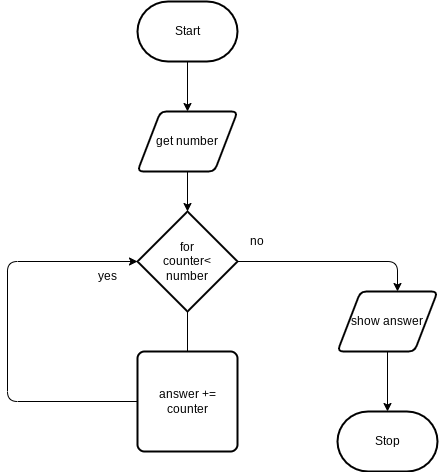

The diagram above was exported from draw.io. Its source (the exported page's mxGraphModel, read from the mxfile embedded in the PNG):
<mxGraphModel dx="532" dy="431" grid="1" gridSize="10" guides="1" tooltips="1" connect="1" arrows="1" fold="1" page="1" pageScale="1" pageWidth="850" pageHeight="1100" math="0" shadow="0">
  <root>
    <mxCell id="0" />
    <mxCell id="1" parent="0" />
    <mxCell id="5" style="edgeStyle=none;html=1;entryX=0.5;entryY=0;entryDx=0;entryDy=0;" edge="1" parent="1" source="2" target="4">
      <mxGeometry relative="1" as="geometry" />
    </mxCell>
    <mxCell id="2" value="Start" style="strokeWidth=2;html=1;shape=mxgraph.flowchart.terminator;whiteSpace=wrap;" parent="1" vertex="1">
      <mxGeometry x="230" y="310" width="100" height="60" as="geometry" />
    </mxCell>
    <mxCell id="3" value="Stop" style="strokeWidth=2;html=1;shape=mxgraph.flowchart.terminator;whiteSpace=wrap;" parent="1" vertex="1">
      <mxGeometry x="430" y="720" width="100" height="60" as="geometry" />
    </mxCell>
    <mxCell id="7" style="edgeStyle=none;html=1;entryX=0.5;entryY=0;entryDx=0;entryDy=0;entryPerimeter=0;" edge="1" parent="1" source="4" target="6">
      <mxGeometry relative="1" as="geometry" />
    </mxCell>
    <mxCell id="4" value="get number" style="shape=parallelogram;html=1;strokeWidth=2;perimeter=parallelogramPerimeter;whiteSpace=wrap;rounded=1;arcSize=12;size=0.23;" vertex="1" parent="1">
      <mxGeometry x="230" y="420" width="100" height="60" as="geometry" />
    </mxCell>
    <mxCell id="8" style="edgeStyle=none;html=1;" edge="1" parent="1" source="6">
      <mxGeometry relative="1" as="geometry">
        <mxPoint x="490" y="600" as="targetPoint" />
        <Array as="points">
          <mxPoint x="490" y="570" />
        </Array>
      </mxGeometry>
    </mxCell>
    <mxCell id="17" style="edgeStyle=none;html=1;" edge="1" parent="1" source="6">
      <mxGeometry relative="1" as="geometry">
        <mxPoint x="280" y="720" as="targetPoint" />
      </mxGeometry>
    </mxCell>
    <mxCell id="6" value="for&lt;br&gt;counter&amp;lt;&lt;br&gt;number" style="strokeWidth=2;html=1;shape=mxgraph.flowchart.decision;whiteSpace=wrap;" vertex="1" parent="1">
      <mxGeometry x="230" y="520" width="100" height="100" as="geometry" />
    </mxCell>
    <mxCell id="10" style="edgeStyle=none;html=1;entryX=0.5;entryY=0;entryDx=0;entryDy=0;entryPerimeter=0;" edge="1" parent="1" source="9" target="3">
      <mxGeometry relative="1" as="geometry" />
    </mxCell>
    <mxCell id="9" value="show answer" style="shape=parallelogram;html=1;strokeWidth=2;perimeter=parallelogramPerimeter;whiteSpace=wrap;rounded=1;arcSize=12;size=0.23;" vertex="1" parent="1">
      <mxGeometry x="430" y="600" width="100" height="60" as="geometry" />
    </mxCell>
    <mxCell id="12" style="edgeStyle=none;html=1;entryX=0;entryY=0.5;entryDx=0;entryDy=0;entryPerimeter=0;" edge="1" parent="1" source="11" target="6">
      <mxGeometry relative="1" as="geometry">
        <Array as="points">
          <mxPoint x="100" y="710" />
          <mxPoint x="100" y="570" />
        </Array>
      </mxGeometry>
    </mxCell>
    <mxCell id="11" value="answer +=&lt;br&gt;counter" style="rounded=1;whiteSpace=wrap;html=1;absoluteArcSize=1;arcSize=14;strokeWidth=2;" vertex="1" parent="1">
      <mxGeometry x="230" y="660" width="100" height="100" as="geometry" />
    </mxCell>
    <mxCell id="13" value="yes" style="text;strokeColor=none;align=center;fillColor=none;html=1;verticalAlign=middle;whiteSpace=wrap;rounded=0;" vertex="1" parent="1">
      <mxGeometry x="170" y="570" width="60" height="30" as="geometry" />
    </mxCell>
    <mxCell id="14" value="no" style="text;strokeColor=none;align=center;fillColor=none;html=1;verticalAlign=middle;whiteSpace=wrap;rounded=0;" vertex="1" parent="1">
      <mxGeometry x="320" y="535" width="60" height="30" as="geometry" />
    </mxCell>
  </root>
</mxGraphModel>